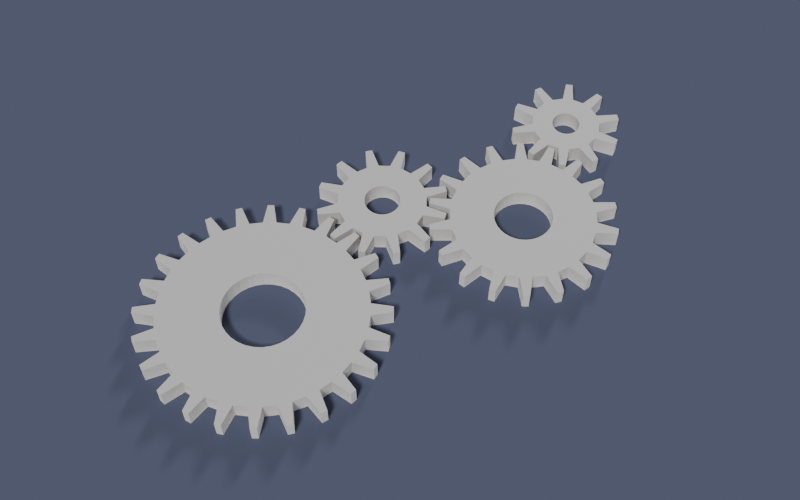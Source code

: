 # Source: gears.blend  (saved by Blender 5.3.31; exported with 4.5.12 LTS)
import bpy
from mathutils import Matrix  # noqa: F401  (used for matrix-valued properties, if any)

bpy.ops.wm.read_factory_settings(use_empty=True)
scene = bpy.context.scene
scene.name = 'Scene'

# ---- materials (node trees are filled in below, after node groups)
mat_clay = bpy.data.materials.new('Clay')

# ---- node groups
ng_gear = bpy.data.node_groups.new('Gear', 'GeometryNodeTree')
_s = ng_gear.interface.new_socket(name='Gear', in_out='OUTPUT', socket_type='NodeSocketGeometry')
_s = ng_gear.interface.new_socket(name='Teeth', in_out='INPUT', socket_type='NodeSocketInt')
_s.default_value = 16
_s.min_value = 4
_s = ng_gear.interface.new_socket(name='Module', in_out='INPUT', socket_type='NodeSocketFloat')
_s.default_value = 0.1
_s.min_value = 0.0
_s = ng_gear.interface.new_socket(name='Thickness', in_out='INPUT', socket_type='NodeSocketFloat')
_s.default_value = 0.2
_s.min_value = 0.0
_s = ng_gear.interface.new_socket(name='Rotation', in_out='INPUT', socket_type='NodeSocketFloat')
_s.subtype = 'ANGLE'
_N = ng_gear.nodes; _L = ng_gear.links
n0 = _N.new('NodeGroupInput'); n0.name = 'Group Input'; n0.location = (-840, -520)
n1 = _N.new('NodeFrame'); n1.name = 'Frame'; n1.location = (0, 0)
n1.label = 'Tooth Profile'
n1.width = 160
n2 = _N.new('ShaderNodeMath'); n2.name = 'Math'; n2.location = (-620, 40)
n2.operation = 'MULTIPLY'
n3 = _N.new('ShaderNodeMath'); n3.name = 'Math.001'; n3.location = (-440, 240)
n3.operation = 'DIVIDE'
n3.inputs[1].default_value = 2.0
n4 = _N.new('ShaderNodeMath'); n4.name = 'Math.002'; n4.location = (-240, 160)
n5 = _N.new('ShaderNodeMath'); n5.name = 'Math.003'; n5.location = (-440, 60)
n5.operation = 'MULTIPLY'
n5.inputs[0].default_value = 1.25
n6 = _N.new('ShaderNodeMath'); n6.name = 'Math.004'; n6.location = (-240, 360)
n6.operation = 'SUBTRACT'
n7 = _N.new('GeometryNodeInputIndex'); n7.name = 'Index'; n7.location = (-1380, -80)
n8 = _N.new('FunctionNodeIntegerMath'); n8.name = 'Integer Math'; n8.location = (-1200, -80)
n8.operation = 'FLOORED_MODULO'
n8.inputs[1].default_value = 4
n9 = _N.new('GeometryNodeIndexSwitch'); n9.name = 'Index Switch'; n9.location = (-1040, -80)
n9.index_switch_items.clear()
_it = n9.index_switch_items.new()
_it = n9.index_switch_items.new()
_it = n9.index_switch_items.new()
_it = n9.index_switch_items.new()
n9.data_type = 'FLOAT'
n9.inputs[1].default_value = 0.0
n9.inputs[2].default_value = 0.15
n9.inputs[3].default_value = 0.35
n9.inputs[4].default_value = 0.5
n10 = _N.new('GeometryNodeIndexSwitch'); n10.name = 'Index Switch.001'; n10.location = (-40, 300)
n10.index_switch_items.clear()
_it = n10.index_switch_items.new()
_it = n10.index_switch_items.new()
_it = n10.index_switch_items.new()
_it = n10.index_switch_items.new()
n10.data_type = 'FLOAT'
n11 = _N.new('FunctionNodeIntegerMath'); n11.name = 'Integer Math.001'; n11.location = (-1040, 80)
n11.operation = 'DIVIDE_FLOOR'
n11.inputs[1].default_value = 4
n12 = _N.new('ShaderNodeMath'); n12.name = 'Math.005'; n12.location = (-840, 240)
n13 = _N.new('ShaderNodeMath'); n13.name = 'Math.006'; n13.location = (-620, 240)
n13.operation = 'MULTIPLY'
n13.inputs[1].default_value = 6.283
n14 = _N.new('ShaderNodeMath'); n14.name = 'Math.007'; n14.location = (-440, -140)
n14.operation = 'DIVIDE'
n15 = _N.new('ShaderNodeMath'); n15.name = 'Math.008'; n15.location = (-240, -140)
n16 = _N.new('ShaderNodeMath'); n16.name = 'Math.009'; n16.location = (-40, -60)
n16.operation = 'COSINE'
n17 = _N.new('ShaderNodeMath'); n17.name = 'Math.010'; n17.location = (140, 400)
n17.operation = 'MULTIPLY'
n18 = _N.new('ShaderNodeMath'); n18.name = 'Math.011'; n18.location = (-40, -220)
n18.operation = 'SINE'
n19 = _N.new('ShaderNodeMath'); n19.name = 'Math.012'; n19.location = (140, -20)
n19.operation = 'MULTIPLY'
n20 = _N.new('ShaderNodeCombineXYZ'); n20.name = 'Combine XYZ'; n20.location = (340, 100)
n21 = _N.new('FunctionNodeIntegerMath'); n21.name = 'Integer Math.002'; n21.location = (140, -320)
n21.operation = 'MULTIPLY'
n21.inputs[1].default_value = 4
n22 = _N.new('GeometryNodeCurvePrimitiveCircle'); n22.name = 'Curve Circle'; n22.location = (340, 260)
n23 = _N.new('GeometryNodeSetPosition'); n23.name = 'Set Position'; n23.location = (500, 260)
n24 = _N.new('NodeFrame'); n24.name = 'Frame.001'; n24.location = (0, 0)
n24.label = 'Solid'
n24.width = 160
n25 = _N.new('ShaderNodeMath'); n25.name = 'Math.013'; n25.location = (720, -20)
n25.operation = 'MULTIPLY'
n25.inputs[1].default_value = 0.4
n26 = _N.new('GeometryNodeCurvePrimitiveCircle'); n26.name = 'Curve Circle.001'; n26.location = (880, -20)
n27 = _N.new('GeometryNodeJoinGeometry'); n27.name = 'Join Geometry'; n27.location = (1060, -160)
n28 = _N.new('GeometryNodeFillCurve'); n28.name = 'Fill Curve'; n28.location = (1240, -160)
n29 = _N.new('ShaderNodeCombineXYZ'); n29.name = 'Combine XYZ.001'; n29.location = (1240, -340)
n30 = _N.new('GeometryNodeExtrudeMesh'); n30.name = 'Extrude Mesh'; n30.location = (1400, -160)
n30.inputs[4].default_value = False
n31 = _N.new('NodeGroupOutput'); n31.name = 'Group Output'; n31.location = (1600, -160)
n2.parent = n1
n3.parent = n1
n4.parent = n1
n5.parent = n1
n6.parent = n1
n7.parent = n1
n8.parent = n1
n9.parent = n1
n10.parent = n1
n11.parent = n1
n12.parent = n1
n13.parent = n1
n14.parent = n1
n15.parent = n1
n16.parent = n1
n17.parent = n1
n18.parent = n1
n19.parent = n1
n20.parent = n1
n21.parent = n1
n22.parent = n1
n23.parent = n1
n25.parent = n24
n26.parent = n24
n27.parent = n24
n28.parent = n24
n29.parent = n24
n30.parent = n24
_L.new(n0.outputs[1], n2.inputs[0])
_L.new(n0.outputs[0], n2.inputs[1])
_L.new(n2.outputs[0], n3.inputs[0])
_L.new(n3.outputs[0], n4.inputs[0])
_L.new(n0.outputs[1], n4.inputs[1])
_L.new(n0.outputs[1], n5.inputs[1])
_L.new(n3.outputs[0], n6.inputs[0])
_L.new(n5.outputs[0], n6.inputs[1])
_L.new(n7.outputs[0], n8.inputs[0])
_L.new(n8.outputs[0], n9.inputs[0])
_L.new(n6.outputs[0], n10.inputs[1])
_L.new(n4.outputs[0], n10.inputs[2])
_L.new(n4.outputs[0], n10.inputs[3])
_L.new(n6.outputs[0], n10.inputs[4])
_L.new(n8.outputs[0], n10.inputs[0])
_L.new(n7.outputs[0], n11.inputs[0])
_L.new(n11.outputs[0], n12.inputs[0])
_L.new(n9.outputs[0], n12.inputs[1])
_L.new(n12.outputs[0], n13.inputs[0])
_L.new(n13.outputs[0], n14.inputs[0])
_L.new(n0.outputs[0], n14.inputs[1])
_L.new(n14.outputs[0], n15.inputs[0])
_L.new(n0.outputs[3], n15.inputs[1])
_L.new(n15.outputs[0], n16.inputs[0])
_L.new(n10.outputs[0], n17.inputs[0])
_L.new(n16.outputs[0], n17.inputs[1])
_L.new(n15.outputs[0], n18.inputs[0])
_L.new(n10.outputs[0], n19.inputs[0])
_L.new(n18.outputs[0], n19.inputs[1])
_L.new(n17.outputs[0], n20.inputs[0])
_L.new(n19.outputs[0], n20.inputs[1])
_L.new(n0.outputs[0], n21.inputs[0])
_L.new(n21.outputs[0], n22.inputs[0])
_L.new(n20.outputs[0], n23.inputs[2])
_L.new(n22.outputs[0], n23.inputs[0])
_L.new(n6.outputs[0], n25.inputs[0])
_L.new(n25.outputs[0], n26.inputs[4])
_L.new(n26.outputs[0], n27.inputs[0])
_L.new(n23.outputs[0], n27.inputs[0])
_L.new(n27.outputs[0], n28.inputs[0])
_L.new(n0.outputs[2], n29.inputs[2])
_L.new(n29.outputs[0], n30.inputs[2])
_L.new(n28.outputs[0], n30.inputs[0])
_L.new(n30.outputs[0], n31.inputs[0])
n31.is_active_output = True
ng_gear_train = bpy.data.node_groups.new('Gear Train', 'GeometryNodeTree')
_s = ng_gear_train.interface.new_socket(name='Geometry', in_out='OUTPUT', socket_type='NodeSocketGeometry')
_s = ng_gear_train.interface.new_socket(name='Module', in_out='INPUT', socket_type='NodeSocketFloat')
_s.default_value = 0.1
_s.min_value = 0.0
_s = ng_gear_train.interface.new_socket(name='Thickness', in_out='INPUT', socket_type='NodeSocketFloat')
_s.default_value = 0.2
_s.min_value = 0.0
_s = ng_gear_train.interface.new_socket(name='Spin', in_out='INPUT', socket_type='NodeSocketFloat')
_s.subtype = 'ANGLE'
_s = ng_gear_train.interface.new_socket(name='Material', in_out='INPUT', socket_type='NodeSocketMaterial')
ng_gear_train.is_modifier = True
_N = ng_gear_train.nodes; _L = ng_gear_train.links
n0 = _N.new('NodeGroupInput'); n0.name = 'Group Input'; n0.location = (-720, 20)
n1 = _N.new('ShaderNodeMath'); n1.name = 'Math'; n1.location = (-480, 640)
n1.operation = 'MULTIPLY'
n1.inputs[1].default_value = 1.0
n2 = _N.new('ShaderNodeMath'); n2.name = 'Math.001'; n2.location = (-300, 640)
n2.inputs[0].default_value = 0.0
n3 = _N.new('GeometryNodeGroup'); n3.name = 'Gear'; n3.location = (-100, 640)
n3.node_tree = ng_gear
n3.inputs[0].default_value = 24
n4 = _N.new('ShaderNodeVectorMath'); n4.name = 'Vector Math'; n4.location = (-100, 440)
n4.operation = 'SCALE'
n5 = _N.new('GeometryNodeTransform'); n5.name = 'Transform Geometry'; n5.location = (260, 640)
n5.width = 160
n6 = _N.new('ShaderNodeMath'); n6.name = 'Math.002'; n6.location = (-480, 60)
n6.operation = 'MULTIPLY'
n6.inputs[1].default_value = -2.0
n7 = _N.new('ShaderNodeMath'); n7.name = 'Math.003'; n7.location = (-300, 60)
n7.inputs[0].default_value = 4.942
n8 = _N.new('GeometryNodeGroup'); n8.name = 'Gear.001'; n8.location = (-100, 220)
n8.node_tree = ng_gear
n8.inputs[0].default_value = 12
n9 = _N.new('ShaderNodeVectorMath'); n9.name = 'Vector Math.001'; n9.location = (80, 140)
n9.operation = 'SCALE'
n9.inputs[0].default_value = (14.86, 10.16, 0.0)
n10 = _N.new('GeometryNodeTransform'); n10.name = 'Transform Geometry.001'; n10.location = (260, 220)
n10.width = 160
n11 = _N.new('ShaderNodeMath'); n11.name = 'Math.004'; n11.location = (-300, -460)
n11.operation = 'MULTIPLY'
n11.inputs[1].default_value = 1.333
n12 = _N.new('ShaderNodeMath'); n12.name = 'Math.005'; n12.location = (-100, -80)
n12.inputs[0].default_value = -0.8195
n13 = _N.new('GeometryNodeGroup'); n13.name = 'Gear.002'; n13.location = (80, -80)
n13.node_tree = ng_gear
n13.inputs[0].default_value = 18
n14 = _N.new('ShaderNodeVectorMath'); n14.name = 'Vector Math.002'; n14.location = (80, -280)
n14.operation = 'SCALE'
n14.inputs[0].default_value = (28.67, 4.322, 0.0)
n15 = _N.new('GeometryNodeTransform'); n15.name = 'Transform Geometry.002'; n15.location = (260, -80)
n15.width = 160
n16 = _N.new('ShaderNodeMath'); n16.name = 'Math.006'; n16.location = (-300, -640)
n16.operation = 'MULTIPLY'
n16.inputs[1].default_value = -2.4
n17 = _N.new('ShaderNodeMath'); n17.name = 'Math.007'; n17.location = (-100, -640)
n17.inputs[0].default_value = 7.137
n18 = _N.new('GeometryNodeGroup'); n18.name = 'Gear.003'; n18.location = (80, -520)
n18.node_tree = ng_gear
n18.inputs[0].default_value = 10
n19 = _N.new('ShaderNodeVectorMath'); n19.name = 'Vector Math.003'; n19.location = (80, -720)
n19.operation = 'SCALE'
n19.inputs[0].default_value = (37.37, 15.29, 0.0)
n20 = _N.new('GeometryNodeTransform'); n20.name = 'Transform Geometry.003'; n20.location = (260, -520)
n20.width = 160
n21 = _N.new('GeometryNodeJoinGeometry'); n21.name = 'Join Geometry'; n21.location = (480, 180)
n22 = _N.new('GeometryNodeSetMaterial'); n22.name = 'Set Material'; n22.location = (640, 180)
n23 = _N.new('NodeGroupOutput'); n23.name = 'Group Output'; n23.location = (820, 180)
_L.new(n0.outputs[2], n1.inputs[0])
_L.new(n1.outputs[0], n2.inputs[1])
_L.new(n0.outputs[0], n3.inputs[1])
_L.new(n0.outputs[1], n3.inputs[2])
_L.new(n2.outputs[0], n3.inputs[3])
_L.new(n0.outputs[0], n4.inputs[3])
_L.new(n4.outputs[0], n5.inputs[1])
_L.new(n3.outputs[0], n5.inputs[0])
_L.new(n0.outputs[2], n6.inputs[0])
_L.new(n6.outputs[0], n7.inputs[1])
_L.new(n0.outputs[0], n8.inputs[1])
_L.new(n0.outputs[1], n8.inputs[2])
_L.new(n7.outputs[0], n8.inputs[3])
_L.new(n0.outputs[0], n9.inputs[3])
_L.new(n9.outputs[0], n10.inputs[1])
_L.new(n8.outputs[0], n10.inputs[0])
_L.new(n0.outputs[2], n11.inputs[0])
_L.new(n11.outputs[0], n12.inputs[1])
_L.new(n0.outputs[0], n13.inputs[1])
_L.new(n0.outputs[1], n13.inputs[2])
_L.new(n12.outputs[0], n13.inputs[3])
_L.new(n0.outputs[0], n14.inputs[3])
_L.new(n14.outputs[0], n15.inputs[1])
_L.new(n13.outputs[0], n15.inputs[0])
_L.new(n0.outputs[2], n16.inputs[0])
_L.new(n16.outputs[0], n17.inputs[1])
_L.new(n0.outputs[0], n18.inputs[1])
_L.new(n0.outputs[1], n18.inputs[2])
_L.new(n17.outputs[0], n18.inputs[3])
_L.new(n0.outputs[0], n19.inputs[3])
_L.new(n19.outputs[0], n20.inputs[1])
_L.new(n18.outputs[0], n20.inputs[0])
_L.new(n20.outputs[0], n21.inputs[0])
_L.new(n15.outputs[0], n21.inputs[0])
_L.new(n10.outputs[0], n21.inputs[0])
_L.new(n5.outputs[0], n21.inputs[0])
_L.new(n0.outputs[3], n22.inputs[2])
_L.new(n21.outputs[0], n22.inputs[0])
_L.new(n22.outputs[0], n23.inputs[0])
n23.is_active_output = True

# ---- material node trees
mat_clay.use_nodes = True; mat_clay.node_tree.nodes.clear()
_N = mat_clay.node_tree.nodes; _L = mat_clay.node_tree.links
n0 = _N.new('ShaderNodeBsdfPrincipled'); n0.name = 'Principled BSDF'; n0.location = (-140, 0)
n0.inputs[0].default_value = (0.62, 0.6, 0.57, 1.0)
n0.inputs[2].default_value = 0.55
n0.inputs[10].default_value = 0.005
n1 = _N.new('ShaderNodeOutputMaterial'); n1.name = 'Material Output'; n1.location = (140, 0)
_L.new(n0.outputs[0], n1.inputs[0])
n1.is_active_output = True

# ---- world
world_world = bpy.data.worlds.new('World'); scene.world = world_world
world_world.use_nodes = True; world_world.node_tree.nodes.clear()
_N = world_world.node_tree.nodes; _L = world_world.node_tree.links
n0 = _N.new('ShaderNodeBackground'); n0.name = 'Background'; n0.location = (-200, 100)
n0.inputs[0].default_value = (0.09, 0.1, 0.16, 1.0)
n1 = _N.new('ShaderNodeOutputWorld'); n1.name = 'World Output'; n1.location = (200, 100)
_L.new(n0.outputs[0], n1.inputs[0])
n1.is_active_output = True
world_world.color = (0.03, 0.035, 0.06)

# ---- cameras
cam_camera = bpy.data.cameras.new('Camera')
cam_camera.clip_end = 1e+04

# ---- lights
light_key = bpy.data.lights.new('Key', 'SUN')
light_key.angle = 0.2094
light_key.energy = 2.5
light_rim = bpy.data.lights.new('Rim', 'SUN')
light_rim.angle = 0.1745
light_rim.energy = 1.5

# ---- meshes
me_example = bpy.data.meshes.new('Example')
me_example.from_pydata([], [], [])
me_example.materials.append(mat_clay)
me_example.update()
me_plane = bpy.data.meshes.new('Plane')
me_plane.from_pydata([(-65.97, -65.97, 0.0), (65.97, -65.97, 0.0), (-65.97, 65.97, 0.0), (65.97, 65.97, 0.0)], [], [(0, 1, 3, 2)])
_uv = me_plane.uv_layers.new(name='UVMap')
_uv.uv.foreach_set('vector', [0.0, 0.0, 1.0, 0.0, 1.0, 1.0, 0.0, 1.0])
me_plane.update()

# ---- objects
ob_example = bpy.data.objects.new('Example', me_example)
ob_camera = bpy.data.objects.new('Camera', cam_camera)
ob_key = bpy.data.objects.new('Key', light_key)
ob_rim = bpy.data.objects.new('Rim', light_rim)
ob_plane = bpy.data.objects.new('Plane', me_plane)

# ---- transforms, parenting, visibility, modifiers, constraints
ob_example.location = (0.0, 0.0, 0.0)
_m = ob_example.modifiers.new('Example', 'NODES')
_m.node_group = ng_gear_train
_gi = [s.identifier for s in ng_gear_train.interface.items_tree if s.item_type == 'SOCKET' and s.in_out == 'INPUT']
_m[_gi[2]] = 0.2  # 'Spin'
_m[_gi[3]] = mat_clay  # 'Material'
ob_camera.location = (-0.195, -5.985, 9.556)
ob_camera.rotation_euler = (0.6109, -1.084e-08, -0.2618)
ob_key.location = (0.0, 0.0, 0.0)
ob_key.rotation_euler = (0.6637, 5.823e-09, -0.6202)
ob_rim.location = (0.0, 0.0, 0.0)
ob_rim.rotation_euler = (1.19, 7.804e-08, 2.498)
ob_plane.location = (1.519, 0.4111, 0.0)
ob_plane.is_shadow_catcher = True

# ---- collection membership
scene.collection.objects.link(ob_example)
scene.collection.objects.link(ob_camera)
scene.collection.objects.link(ob_key)
scene.collection.objects.link(ob_rim)
scene.collection.objects.link(ob_plane)

# ---- scene / render settings (as saved in the file)
scene.camera = ob_camera
scene.frame_start = 1; scene.frame_end = 250; scene.frame_set(1)
scene.render.engine = 'CYCLES'
scene.render.resolution_x = 960
scene.render.resolution_y = 600
scene.render.film_transparent = True
scene.render.bake_bias = 0.0
scene.render.bake_samples = 0
scene.render.compositor_device = 'GPU'
scene.cycles.samples = 48
scene.eevee.use_volume_custom_range = False
scene.eevee.fast_gi_thickness_near = 0.1
scene.eevee.fast_gi_thickness_far = 0.0
scene.eevee.ray_tracing_options.screen_trace_thickness = 0.1
bpy.context.view_layer.update()
